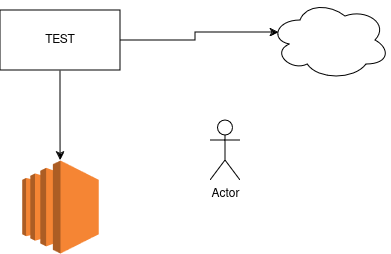

The diagram above was exported from draw.io. Its source (the exported page's mxGraphModel, read from the mxfile embedded in the PNG):
<mxGraphModel dx="794" dy="401" grid="1" gridSize="10" guides="1" tooltips="1" connect="1" arrows="1" fold="1" page="1" pageScale="1" pageWidth="850" pageHeight="1100" math="0" shadow="0">
  <root>
    <mxCell id="0" />
    <mxCell id="1" parent="0" />
    <mxCell id="j0K_DXe1MKae7HBEs5eL-5" style="edgeStyle=orthogonalEdgeStyle;rounded=0;orthogonalLoop=1;jettySize=auto;html=1;" edge="1" parent="1" source="j0K_DXe1MKae7HBEs5eL-1" target="j0K_DXe1MKae7HBEs5eL-4">
      <mxGeometry relative="1" as="geometry" />
    </mxCell>
    <mxCell id="j0K_DXe1MKae7HBEs5eL-1" value="TEST" style="rounded=0;whiteSpace=wrap;html=1;" vertex="1" parent="1">
      <mxGeometry x="140" y="150" width="120" height="60" as="geometry" />
    </mxCell>
    <mxCell id="j0K_DXe1MKae7HBEs5eL-2" value="" style="ellipse;shape=cloud;whiteSpace=wrap;html=1;" vertex="1" parent="1">
      <mxGeometry x="410" y="140" width="120" height="80" as="geometry" />
    </mxCell>
    <mxCell id="j0K_DXe1MKae7HBEs5eL-3" style="edgeStyle=orthogonalEdgeStyle;rounded=0;orthogonalLoop=1;jettySize=auto;html=1;entryX=0.07;entryY=0.4;entryDx=0;entryDy=0;entryPerimeter=0;" edge="1" parent="1" source="j0K_DXe1MKae7HBEs5eL-1" target="j0K_DXe1MKae7HBEs5eL-2">
      <mxGeometry relative="1" as="geometry" />
    </mxCell>
    <mxCell id="j0K_DXe1MKae7HBEs5eL-4" value="" style="outlineConnect=0;dashed=0;verticalLabelPosition=bottom;verticalAlign=top;align=center;html=1;shape=mxgraph.aws3.ec2;fillColor=#F58534;gradientColor=none;" vertex="1" parent="1">
      <mxGeometry x="161.75" y="300" width="76.5" height="93" as="geometry" />
    </mxCell>
    <mxCell id="j0K_DXe1MKae7HBEs5eL-6" value="Actor" style="shape=umlActor;verticalLabelPosition=bottom;verticalAlign=top;html=1;outlineConnect=0;" vertex="1" parent="1">
      <mxGeometry x="350" y="260" width="30" height="60" as="geometry" />
    </mxCell>
  </root>
</mxGraphModel>